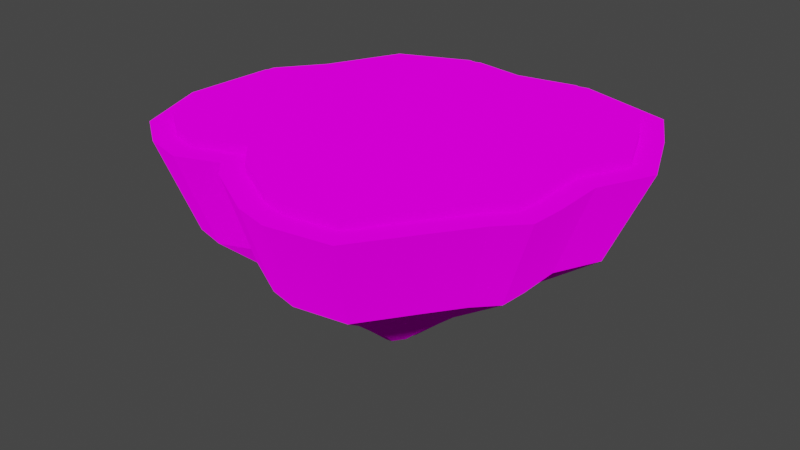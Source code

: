 # Source: FloatingRock1.blend  (saved by Blender 2.91.10; exported with 4.5.12 LTS)
import bpy
from mathutils import Matrix  # noqa: F401  (used for matrix-valued properties, if any)

bpy.ops.wm.read_factory_settings(use_empty=True)
scene = bpy.context.scene
scene.name = 'Scene'

# ---- collections
col_collection = bpy.data.collections.new('Collection'); scene.collection.children.link(col_collection)

# ---- images (referenced by path relative to the original .blend; pixels are not part of the script)
import os
ASSET_DIR = os.environ.get("B2B_ASSET_DIR", "")  # directory of the original .blend (textures are referenced by path, not embedded)
HERE = os.path.dirname(os.path.abspath(__file__))  # packed textures are extracted next to this script under _unpacked/

def load_image(name, relpath, width, height, colorspace="sRGB"):
    """Load a texture the original file referenced (path relative to the .blend, or extracted next to this script)."""
    p = next((c for c in (os.path.join(HERE, relpath), os.path.join(ASSET_DIR, relpath)) if relpath and os.path.exists(c)), "")
    if p:
        img = bpy.data.images.load(p, check_existing=True)
        img.name = name
    else:  # same state as the original file: an image datablock whose file is absent (Cycles renders it pink)
        img = bpy.data.images.new(name, width, height)
        img.source = "FILE"
        img.filepath = "//" + (relpath or name)
    img.colorspace_settings.name = colorspace
    return img
img_ground_texture_3_png = load_image('Ground_Texture_3.png', 'Ground_Texture_3.png', 1024, 1024, 'sRGB')
img_grass_texture_png = load_image('Grass_Texture.png', 'Grass_Texture.png', 1024, 1024, 'sRGB')

# ---- materials (node trees are filled in below, after node groups)
mat_rock_texture = bpy.data.materials.new('Rock Texture')
mat_rock_texture.use_transparent_shadow = False
mat_rock_texture.roughness = 1.0
mat_grass_texture = bpy.data.materials.new('Grass Texture')
mat_grass_texture.use_transparent_shadow = False

# ---- material node trees
mat_rock_texture.use_nodes = True; mat_rock_texture.node_tree.nodes.clear()
_N = mat_rock_texture.node_tree.nodes; _L = mat_rock_texture.node_tree.links
n0 = _N.new('ShaderNodeOutputMaterial'); n0.name = 'Material Output'; n0.location = (300, 300)
n1 = _N.new('ShaderNodeBsdfDiffuse'); n1.name = 'Diffuse BSDF'; n1.location = (10, 300)
n1.inputs[1].default_value = 1.0
n2 = _N.new('ShaderNodeTexImage'); n2.name = 'Image Texture'; n2.location = (-280, 280)
n2.image = img_ground_texture_3_png
_L.new(n1.outputs[0], n0.inputs[0])
_L.new(n2.outputs[0], n1.inputs[0])
n0.is_active_output = True
mat_grass_texture.use_nodes = True; mat_grass_texture.node_tree.nodes.clear()
_N = mat_grass_texture.node_tree.nodes; _L = mat_grass_texture.node_tree.links
n0 = _N.new('ShaderNodeOutputMaterial'); n0.name = 'Material Output'; n0.location = (300, 300)
n1 = _N.new('ShaderNodeBsdfDiffuse'); n1.name = 'Diffuse BSDF'; n1.location = (10, 300)
n1.inputs[1].default_value = 1.0
n2 = _N.new('ShaderNodeTexImage'); n2.name = 'Image Texture'; n2.location = (-280, 280)
n2.image = img_grass_texture_png
_L.new(n1.outputs[0], n0.inputs[0])
_L.new(n2.outputs[0], n1.inputs[0])
n0.is_active_output = True

# ---- world
world_world = bpy.data.worlds.new('World'); scene.world = world_world
world_world.use_nodes = True; world_world.node_tree.nodes.clear()
_N = world_world.node_tree.nodes; _L = world_world.node_tree.links
n0 = _N.new('ShaderNodeOutputWorld'); n0.name = 'World Output'; n0.location = (300, 300)
n1 = _N.new('ShaderNodeBackground'); n1.name = 'Background'; n1.location = (10, 300)
n1.inputs[0].default_value = (0.05088, 0.05088, 0.05088, 1.0)
_L.new(n1.outputs[0], n0.inputs[0])
n0.is_active_output = True
world_world.color = (0.05088, 0.05088, 0.05088)
world_world.use_sun_shadow = False
world_world.sun_shadow_jitter_overblur = 0.0

# ---- meshes
me_plane_002 = bpy.data.meshes.new('Plane.002')
me_plane_002.from_pydata([(38.95, 11.11, -6.268), (39.9, 11.11, -5.583), (39.06, 13.71, -4.91), (37.91, 13.71, -5.735), (46.21, 11.11, -4.542), (47.2, 11.11, -5.948), (47.85, 13.71, -5.35), (46.66, 13.71, -3.658), (41.09, 9.758, -7.366), (41.64, 9.758, -6.97), (46.28, 13.71, -4.256), (47.32, 13.71, -5.727), (47.32, 13.98, -5.727), (46.28, 13.98, -4.256), (47.85, 11.11, -13.81), (45.45, 11.11, -14.49), (45.74, 13.71, -15.64), (48.63, 13.71, -14.82), (38.26, 11.11, -8.128), (37.08, 13.71, -7.976), (44.66, 11.11, -4.289), (44.79, 13.71, -3.353), (48.5, 11.11, -12.62), (49.41, 13.71, -13.39), (38.42, 11.11, -10.41), (37.27, 13.71, -10.73), (43.79, 11.11, -4.503), (43.74, 13.71, -3.61), (49.19, 11.11, -10.99), (50.25, 13.71, -11.42), (39.33, 11.11, -11.57), (38.36, 13.71, -12.12), (42.33, 11.11, -5.307), (41.99, 13.71, -4.578), (48.56, 11.11, -9.654), (49.48, 13.71, -9.814), (40.26, 11.11, -13.47), (39.49, 13.71, -14.41), (41.94, 11.11, -5.728), (41.51, 13.71, -5.085), (48.56, 11.11, -8.4), (49.49, 13.71, -8.303), (42.29, 11.11, -14.36), (41.94, 13.71, -15.48), (40.88, 11.11, -5.327), (40.24, 13.71, -4.602), (48.5, 11.11, -7.559), (49.42, 13.71, -7.29), (43.74, 11.11, -14.15), (43.69, 13.71, -15.23), (47.92, 11.11, -6.944), (48.71, 13.71, -6.55), (46.24, 9.758, -11.73), (46.61, 9.758, -11.04), (45.24, 8.57, -9.884), (45.06, 8.57, -10.2), (45.29, 9.758, -6.368), (45.86, 9.758, -7.181), (44.85, 9.758, -12.12), (40.69, 9.758, -8.442), (44.39, 9.758, -6.222), (40.79, 9.758, -9.764), (43.89, 9.758, -6.346), (47.02, 9.758, -10.1), (41.31, 9.758, -10.43), (43.05, 9.758, -6.81), (46.65, 9.758, -9.324), (41.85, 9.758, -11.53), (42.82, 9.758, -7.054), (46.65, 9.758, -8.599), (43.03, 9.758, -12.05), (42.21, 9.758, -6.822), (46.62, 9.758, -8.112), (43.87, 9.758, -11.93), (46.28, 9.758, -7.757), (42.92, 8.57, -7.984), (42.66, 8.57, -8.169), (43.49, 7.895, -8.596), (43.59, 7.895, -8.524), (42.52, 8.57, -9.288), (42.47, 8.57, -8.671), (43.97, 8.57, -7.692), (44.2, 8.57, -7.635), (45.42, 8.57, -9.443), (42.76, 8.57, -9.601), (43.57, 8.57, -7.909), (45.25, 8.57, -9.083), (43.01, 8.57, -10.11), (43.47, 8.57, -8.023), (45.25, 8.57, -8.744), (43.56, 8.57, -10.35), (43.18, 8.57, -7.915), (45.24, 8.57, -8.517), (43.95, 8.57, -10.3), (45.08, 8.57, -8.351), (44.89, 8.57, -8.082), (44.41, 8.57, -10.39), (44.62, 8.57, -7.703), (43.42, 7.895, -8.793), (43.44, 7.895, -9.035), (43.53, 7.895, -9.157), (43.63, 7.895, -9.358), (43.85, 7.895, -9.453), (44.0, 7.895, -9.431), (44.18, 7.895, -9.467), (44.43, 7.895, -9.394), (44.5, 7.895, -9.268), (44.58, 7.895, -9.096), (44.51, 7.895, -8.955), (44.51, 7.895, -8.822), (44.5, 7.895, -8.733), (44.44, 7.895, -8.668), (44.37, 7.895, -8.563), (44.26, 7.895, -8.414), (44.1, 7.895, -8.387), (44.01, 7.895, -8.41), (43.85, 7.895, -8.495), (43.81, 7.895, -8.539), (43.7, 7.895, -8.497), (44.82, 13.71, -4.016), (43.98, 13.71, -4.221), (42.39, 13.71, -5.098), (41.69, 13.71, -5.849), (48.21, 13.71, -6.967), (40.2, 13.71, -5.284), (39.34, 13.71, -5.509), (38.45, 13.71, -6.149), (37.73, 13.71, -8.07), (37.91, 13.71, -10.48), (38.92, 13.71, -11.77), (39.97, 13.71, -13.91), (42.03, 13.71, -14.81), (43.7, 13.71, -14.57), (45.72, 13.71, -14.97), (48.19, 13.71, -14.27), (48.82, 13.71, -13.1), (49.53, 13.71, -11.43), (48.83, 13.71, -9.96), (48.84, 13.71, -8.325), (48.78, 13.71, -7.569), (37.73, 13.98, -8.07), (38.45, 13.98, -6.149), (39.34, 13.98, -5.509), (40.2, 13.98, -5.284), (41.69, 13.98, -5.849), (42.39, 13.98, -5.098), (43.98, 13.98, -4.221), (44.82, 13.98, -4.016), (48.21, 13.98, -6.967), (48.78, 13.98, -7.569), (48.84, 13.98, -8.325), (48.83, 13.98, -9.96), (49.53, 13.98, -11.43), (48.82, 13.98, -13.1), (48.19, 13.98, -14.27), (45.72, 13.98, -14.97), (43.7, 13.98, -14.57), (42.03, 13.98, -14.81), (39.97, 13.98, -13.91), (38.92, 13.98, -11.77), (37.91, 13.98, -10.48)], [], [(0, 1, 2, 3), (4, 5, 6, 7), (1, 0, 8, 9), (10, 11, 12, 13), (14, 15, 16, 17), (18, 0, 3, 19), (20, 4, 7, 21), (22, 14, 17, 23), (24, 18, 19, 25), (26, 20, 21, 27), (28, 22, 23, 29), (30, 24, 25, 31), (32, 26, 27, 33), (34, 28, 29, 35), (36, 30, 31, 37), (38, 32, 33, 39), (40, 34, 35, 41), (42, 36, 37, 43), (44, 38, 39, 45), (46, 40, 41, 47), (48, 42, 43, 49), (1, 44, 45, 2), (50, 46, 47, 51), (5, 50, 51, 6), (15, 48, 49, 16), (52, 53, 54, 55), (5, 4, 56, 57), (15, 14, 52, 58), (0, 18, 59, 8), (4, 20, 60, 56), (14, 22, 53, 52), (18, 24, 61, 59), (20, 26, 62, 60), (22, 28, 63, 53), (24, 30, 64, 61), (26, 32, 65, 62), (28, 34, 66, 63), (30, 36, 67, 64), (32, 38, 68, 65), (34, 40, 69, 66), (36, 42, 70, 67), (38, 44, 71, 68), (40, 46, 72, 69), (42, 48, 73, 70), (44, 1, 9, 71), (46, 50, 74, 72), (50, 5, 57, 74), (48, 15, 58, 73), (75, 76, 77, 78), (59, 61, 79, 80), (60, 62, 81, 82), (53, 63, 83, 54), (61, 64, 84, 79), (62, 65, 85, 81), (63, 66, 86, 83), (64, 67, 87, 84), (65, 68, 88, 85), (66, 69, 89, 86), (67, 70, 90, 87), (68, 71, 91, 88), (69, 72, 92, 89), (70, 73, 93, 90), (71, 9, 75, 91), (72, 74, 94, 92), (74, 57, 95, 94), (73, 58, 96, 93), (9, 8, 76, 75), (57, 56, 97, 95), (58, 52, 55, 96), (8, 59, 80, 76), (56, 60, 82, 97), (98, 99, 100, 101, 102, 103, 104, 105, 106, 107, 108, 109, 110, 111, 112, 113, 114, 115, 116, 117, 118, 78, 77), (95, 97, 113, 112), (96, 55, 105, 104), (76, 80, 98, 77), (97, 82, 114, 113), (55, 54, 106, 105), (80, 79, 99, 98), (82, 81, 115, 114), (54, 83, 107, 106), (79, 84, 100, 99), (81, 85, 116, 115), (83, 86, 108, 107), (84, 87, 101, 100), (85, 88, 117, 116), (86, 89, 109, 108), (87, 90, 102, 101), (88, 91, 118, 117), (89, 92, 110, 109), (90, 93, 103, 102), (91, 75, 78, 118), (92, 94, 111, 110), (94, 95, 112, 111), (93, 96, 104, 103), (119, 120, 27, 21), (121, 122, 39, 33), (120, 121, 33, 27), (10, 119, 21, 7), (11, 10, 7, 6), (123, 11, 6, 51), (122, 124, 45, 39), (124, 125, 2, 45), (125, 126, 3, 2), (126, 127, 19, 3), (127, 128, 25, 19), (128, 129, 31, 25), (129, 130, 37, 31), (130, 131, 43, 37), (131, 132, 49, 43), (132, 133, 16, 49), (133, 134, 17, 16), (134, 135, 23, 17), (135, 136, 29, 23), (136, 137, 35, 29), (137, 138, 41, 35), (138, 139, 47, 41), (139, 123, 51, 47), (140, 141, 142, 143, 144, 145, 146, 147, 13, 12, 148, 149, 150, 151, 152, 153, 154, 155, 156, 157, 158, 159, 160), (137, 136, 152, 151), (130, 129, 159, 158), (11, 123, 148, 12), (138, 137, 151, 150), (131, 130, 158, 157), (124, 122, 144, 143), (139, 138, 150, 149), (132, 131, 157, 156), (125, 124, 143, 142), (123, 139, 149, 148), (120, 119, 147, 146), (133, 132, 156, 155), (126, 125, 142, 141), (122, 121, 145, 144), (134, 133, 155, 154), (127, 126, 141, 140), (121, 120, 146, 145), (135, 134, 154, 153), (128, 127, 140, 160), (119, 10, 13, 147), (136, 135, 153, 152), (129, 128, 160, 159)])
me_plane_002.polygons.foreach_set('use_smooth', [True] * 140)
me_plane_002.polygons.foreach_set('material_index', [0, 0, 0, 1, 0, 0, 0, 0, 0, 0, 0, 0, 0, 0, 0, 0, 0, 0, 0, 0, 0, 0, 0, 0, 0, 0, 0, 0, 0, 0, 0, 0, 0, 0, 0, 0, 0, 0, 0, 0, 0, 0, 0, 0, 0, 0, 0, 0, 0, 0, 0, 0, 0, 0, 0, 0, 0, 0, 0, 0, 0, 0, 0, 0, 0, 0, 0, 0, 0, 0, 0, 0, 0, 0, 0, 0, 0, 0, 0, 0, 0, 0, 0, 0, 0, 0, 0, 0, 0, 0, 0, 0, 0, 0, 0, 0, 0, 0, 0, 0, 0, 0, 0, 0, 0, 0, 0, 0, 0, 0, 0, 0, 0, 0, 0, 0, 0, 1, 1, 1, 1, 1, 1, 1, 1, 1, 1, 1, 1, 1, 1, 1, 1, 1, 1, 1, 1, 1, 1, 1])
_k = set([(0, 1), (0, 3), (0, 8), (0, 18), (1, 2), (1, 9), (1, 44), (2, 3), (2, 45), (3, 19), (4, 5), (4, 7), (4, 20), (4, 56), (5, 50), (6, 7), (6, 51), (7, 21), (8, 9), (8, 59), (8, 76), (9, 71), (9, 75), (10, 11), (10, 13), (10, 119), (11, 123), (12, 13), (12, 148), (13, 147), (14, 15), (14, 17), (14, 22), (14, 52), (15, 16), (15, 48), (15, 58), (16, 17), (16, 49), (17, 23), (18, 19), (18, 24), (18, 59), (19, 25), (20, 21), (20, 26), (20, 60), (21, 27), (22, 23), (22, 28), (22, 53), (23, 29), (24, 25), (24, 30), (24, 61), (25, 31), (26, 27), (26, 32), (26, 62), (27, 33), (28, 29), (28, 34), (28, 63), (29, 35), (30, 31), (30, 36), (30, 64), (31, 37), (32, 33), (32, 38), (32, 65), (33, 39), (34, 35), (34, 40), (34, 66), (35, 41), (36, 37), (36, 42), (36, 67), (37, 43), (38, 39), (38, 44), (38, 68), (39, 45), (40, 41), (40, 46), (40, 69), (41, 47), (42, 43), (42, 48), (42, 70), (43, 49), (44, 45), (44, 71), (46, 47), (46, 50), (46, 72), (47, 51), (48, 49), (48, 73), (50, 51), (50, 74), (52, 53), (52, 55), (52, 58), (53, 54), (53, 63), (54, 55), (54, 83), (54, 106), (55, 96), (55, 105), (56, 57), (56, 60), (56, 97), (57, 74), (58, 73), (58, 96), (59, 61), (59, 80), (60, 62), (60, 82), (61, 64), (61, 79), (62, 65), (62, 81), (63, 66), (63, 83), (64, 67), (64, 84), (65, 68), (65, 85), (66, 69), (66, 86), (67, 70), (67, 87), (68, 71), (68, 88), (69, 72), (69, 89), (70, 73), (70, 90), (71, 91), (72, 74), (72, 92), (73, 93), (74, 94), (75, 76), (75, 78), (75, 91), (76, 77), (76, 80), (77, 78), (77, 98), (78, 118), (79, 80), (79, 84), (79, 99), (80, 98), (81, 82), (81, 85), (81, 115), (82, 97), (82, 114), (83, 86), (83, 107), (84, 87), (84, 100), (85, 88), (85, 116), (86, 89), (86, 108), (87, 90), (87, 101), (88, 91), (88, 117), (89, 92), (89, 109), (90, 93), (90, 102), (91, 118), (92, 94), (92, 110), (93, 96), (93, 103), (94, 95), (94, 111), (95, 97), (96, 104), (97, 113), (98, 99), (99, 100), (100, 101), (101, 102), (102, 103), (103, 104), (104, 105), (105, 106), (106, 107), (107, 108), (108, 109), (109, 110), (110, 111), (111, 112), (112, 113), (113, 114), (114, 115), (115, 116), (116, 117), (117, 118), (119, 120), (119, 147), (120, 121), (120, 146), (121, 122), (121, 145), (122, 124), (122, 144), (123, 139), (123, 148), (124, 125), (124, 143), (125, 126), (125, 142), (126, 127), (126, 141), (127, 128), (127, 140), (128, 129), (128, 160), (129, 130), (129, 159), (130, 131), (130, 158), (131, 132), (131, 157), (132, 133), (132, 156), (133, 134), (133, 155), (134, 135), (134, 154), (135, 136), (135, 153), (136, 137), (136, 152), (137, 138), (137, 151), (138, 139), (138, 150), (139, 149), (140, 141), (140, 160), (141, 142), (142, 143), (143, 144), (144, 145), (145, 146), (146, 147), (148, 149), (149, 150), (150, 151), (151, 152), (152, 153), (153, 154), (154, 155), (155, 156), (156, 157), (157, 158), (158, 159), (159, 160)])
me_plane_002.attributes.new('sharp_edge', 'BOOLEAN', 'EDGE').data.foreach_set('value', [ (min(e.vertices), max(e.vertices)) in _k for e in me_plane_002.edges])
_uv = me_plane_002.uv_layers.new(name='UVMap')
_uv.uv.foreach_set('vector', [0.5525, 0.5966, 0.5447, 0.6022, 0.5447, 0.6022, 0.5525, 0.5966, 0.4934, 0.6107, 0.4854, 0.5992, 0.4854, 0.5992, 0.4934, 0.6107, 0.5447, 0.6022, 0.5525, 0.5966, 0.5525, 0.5966, 0.5447, 0.6022, 0.6162, 0.6934, 0.6145, 0.6909, 0.6145, 0.6909, 0.6162, 0.6934, 0.4801, 0.5353, 0.4996, 0.5297, 0.4996, 0.5297, 0.4801, 0.5353, 0.5581, 0.5815, 0.5525, 0.5966, 0.5525, 0.5966, 0.5581, 0.5815, 0.506, 0.6127, 0.4934, 0.6107, 0.4934, 0.6107, 0.506, 0.6127, 0.4748, 0.545, 0.4801, 0.5353, 0.4801, 0.5353, 0.4748, 0.545, 0.5568, 0.5629, 0.5581, 0.5815, 0.5581, 0.5815, 0.5568, 0.5629, 0.5131, 0.611, 0.506, 0.6127, 0.506, 0.6127, 0.5131, 0.611, 0.4692, 0.5582, 0.4748, 0.545, 0.4748, 0.545, 0.4692, 0.5582, 0.5494, 0.5535, 0.5568, 0.5629, 0.5568, 0.5629, 0.5494, 0.5535, 0.525, 0.6044, 0.5131, 0.611, 0.5131, 0.611, 0.525, 0.6044, 0.4743, 0.5691, 0.4692, 0.5582, 0.4692, 0.5582, 0.4743, 0.5691, 0.5418, 0.538, 0.5494, 0.5535, 0.5494, 0.5535, 0.5418, 0.538, 0.5282, 0.601, 0.525, 0.6044, 0.525, 0.6044, 0.5282, 0.601, 0.4743, 0.5793, 0.4743, 0.5691, 0.4743, 0.5691, 0.4743, 0.5793, 0.5253, 0.5308, 0.5418, 0.538, 0.5418, 0.538, 0.5253, 0.5308, 0.5368, 0.6043, 0.5282, 0.601, 0.5282, 0.601, 0.5368, 0.6043, 0.4748, 0.5861, 0.4743, 0.5793, 0.4743, 0.5793, 0.4748, 0.5861, 0.5135, 0.5325, 0.5253, 0.5308, 0.5253, 0.5308, 0.5135, 0.5325, 0.5447, 0.6022, 0.5368, 0.6043, 0.5368, 0.6043, 0.5447, 0.6022, 0.4796, 0.5911, 0.4748, 0.5861, 0.4748, 0.5861, 0.4796, 0.5911, 0.4854, 0.5992, 0.4796, 0.5911, 0.4796, 0.5911, 0.4854, 0.5992, 0.4996, 0.5297, 0.5135, 0.5325, 0.5135, 0.5325, 0.4996, 0.5297, 0.4801, 0.5353, 0.4748, 0.545, 0.4748, 0.545, 0.4801, 0.5353, 0.4854, 0.5992, 0.4934, 0.6107, 0.4934, 0.6107, 0.4854, 0.5992, 0.4996, 0.5297, 0.4801, 0.5353, 0.4801, 0.5353, 0.4996, 0.5297, 0.5525, 0.5966, 0.5581, 0.5815, 0.5581, 0.5815, 0.5525, 0.5966, 0.4934, 0.6107, 0.506, 0.6127, 0.506, 0.6127, 0.4934, 0.6107, 0.4801, 0.5353, 0.4748, 0.545, 0.4748, 0.545, 0.4801, 0.5353, 0.5581, 0.5815, 0.5568, 0.5629, 0.5568, 0.5629, 0.5581, 0.5815, 0.506, 0.6127, 0.5131, 0.611, 0.5131, 0.611, 0.506, 0.6127, 0.4748, 0.545, 0.4692, 0.5582, 0.4692, 0.5582, 0.4748, 0.545, 0.5568, 0.5629, 0.5494, 0.5535, 0.5494, 0.5535, 0.5568, 0.5629, 0.5131, 0.611, 0.525, 0.6044, 0.525, 0.6044, 0.5131, 0.611, 0.4692, 0.5582, 0.4743, 0.5691, 0.4743, 0.5691, 0.4692, 0.5582, 0.5494, 0.5535, 0.5418, 0.538, 0.5418, 0.538, 0.5494, 0.5535, 0.525, 0.6044, 0.5282, 0.601, 0.5282, 0.601, 0.525, 0.6044, 0.4743, 0.5691, 0.4743, 0.5793, 0.4743, 0.5793, 0.4743, 0.5691, 0.5418, 0.538, 0.5253, 0.5308, 0.5253, 0.5308, 0.5418, 0.538, 0.5282, 0.601, 0.5368, 0.6043, 0.5368, 0.6043, 0.5282, 0.601, 0.4743, 0.5793, 0.4748, 0.5861, 0.4748, 0.5861, 0.4743, 0.5793, 0.5253, 0.5308, 0.5135, 0.5325, 0.5135, 0.5325, 0.5253, 0.5308, 0.5368, 0.6043, 0.5447, 0.6022, 0.5447, 0.6022, 0.5368, 0.6043, 0.5045, 0.5817, 0.5169, 0.5947, 0.5169, 0.5947, 0.5045, 0.5817, 0.4796, 0.5911, 0.4854, 0.5992, 0.4854, 0.5992, 0.4796, 0.5911, 0.5135, 0.5325, 0.4996, 0.5297, 0.4996, 0.5297, 0.5135, 0.5325, 0.5447, 0.6022, 0.5525, 0.5966, 0.5525, 0.5966, 0.5447, 0.6022, 0.5581, 0.5815, 0.5568, 0.5629, 0.5568, 0.5629, 0.5581, 0.5815, 0.506, 0.6127, 0.5131, 0.611, 0.5131, 0.611, 0.506, 0.6127, 0.4748, 0.545, 0.4692, 0.5582, 0.4692, 0.5582, 0.4748, 0.545, 0.5568, 0.5629, 0.5494, 0.5535, 0.5494, 0.5535, 0.5568, 0.5629, 0.5131, 0.611, 0.525, 0.6044, 0.525, 0.6044, 0.5131, 0.611, 0.4692, 0.5582, 0.4743, 0.5691, 0.4743, 0.5691, 0.4692, 0.5582, 0.5494, 0.5535, 0.5418, 0.538, 0.5418, 0.538, 0.5494, 0.5535, 0.525, 0.6044, 0.5282, 0.601, 0.5282, 0.601, 0.525, 0.6044, 0.4743, 0.5691, 0.4743, 0.5793, 0.4743, 0.5793, 0.4743, 0.5691, 0.5418, 0.538, 0.5253, 0.5308, 0.5253, 0.5308, 0.5418, 0.538, 0.5282, 0.601, 0.5368, 0.6043, 0.5368, 0.6043, 0.5282, 0.601, 0.4743, 0.5793, 0.4748, 0.5861, 0.4748, 0.5861, 0.4743, 0.5793, 0.5253, 0.5308, 0.5135, 0.5325, 0.5135, 0.5325, 0.5253, 0.5308, 0.5368, 0.6043, 0.5447, 0.6022, 0.5447, 0.6022, 0.5368, 0.6043, 0.5045, 0.5817, 0.5169, 0.5947, 0.5169, 0.5947, 0.5045, 0.5817, 0.4796, 0.5911, 0.4854, 0.5992, 0.4854, 0.5992, 0.4796, 0.5911, 0.5135, 0.5325, 0.4996, 0.5297, 0.4996, 0.5297, 0.5135, 0.5325, 0.5447, 0.6022, 0.5525, 0.5966, 0.5525, 0.5966, 0.5447, 0.6022, 0.4854, 0.5992, 0.4934, 0.6107, 0.4934, 0.6107, 0.4854, 0.5992, 0.4996, 0.5297, 0.4801, 0.5353, 0.4801, 0.5353, 0.4996, 0.5297, 0.5525, 0.5966, 0.5581, 0.5815, 0.5581, 0.5815, 0.5525, 0.5966, 0.4934, 0.6107, 0.506, 0.6127, 0.506, 0.6127, 0.4934, 0.6107, -0.9139, 0.1824, -0.8653, 0.8543, -0.5994, 1.194, -0.3249, 1.752, 0.2723, 2.014, 0.6989, 1.953, 1.201, 2.053, 1.906, 1.852, 2.096, 1.502, 2.3, 1.023, 2.114, 0.6308, 2.114, 0.2624, 2.097, 0.01519, 1.924, -0.1654, 1.714, -0.4581, 1.424, -0.871, 0.968, -0.9454, 0.7121, -0.8827, 0.2847, -0.6464, 0.1691, -0.5226, -0.1416, -0.6406, -0.4293, -0.5654, -0.7106, -0.3641, 0.4854, 0.5992, 0.4934, 0.6107, 0.4934, 0.6107, 0.4854, 0.5992, 0.4996, 0.5297, 0.4801, 0.5353, 0.4801, 0.5353, 0.4996, 0.5297, 0.5525, 0.5966, 0.5581, 0.5815, 0.5581, 0.5815, 0.5525, 0.5966, 0.4934, 0.6107, 0.506, 0.6127, 0.506, 0.6127, 0.4934, 0.6107, 0.4801, 0.5353, 0.4748, 0.545, 0.4748, 0.545, 0.4801, 0.5353, 0.5581, 0.5815, 0.5568, 0.5629, 0.5568, 0.5629, 0.5581, 0.5815, 0.506, 0.6127, 0.5131, 0.611, 0.5131, 0.611, 0.506, 0.6127, 0.4748, 0.545, 0.4692, 0.5582, 0.4692, 0.5582, 0.4748, 0.545, 0.5568, 0.5629, 0.5494, 0.5535, 0.5494, 0.5535, 0.5568, 0.5629, 0.5131, 0.611, 0.525, 0.6044, 0.525, 0.6044, 0.5131, 0.611, 0.4692, 0.5582, 0.4743, 0.5691, 0.4743, 0.5691, 0.4692, 0.5582, 0.5494, 0.5535, 0.5418, 0.538, 0.5418, 0.538, 0.5494, 0.5535, 0.525, 0.6044, 0.5282, 0.601, 0.5282, 0.601, 0.525, 0.6044, 0.4743, 0.5691, 0.4743, 0.5793, 0.4743, 0.5793, 0.4743, 0.5691, 0.5418, 0.538, 0.5253, 0.5308, 0.5253, 0.5308, 0.5418, 0.538, 0.5282, 0.601, 0.5368, 0.6043, 0.5368, 0.6043, 0.5282, 0.601, 0.4743, 0.5793, 0.4748, 0.5861, 0.4748, 0.5861, 0.4743, 0.5793, 0.5253, 0.5308, 0.5135, 0.5325, 0.5135, 0.5325, 0.5253, 0.5308, 0.5368, 0.6043, 0.5447, 0.6022, 0.5447, 0.6022, 0.5368, 0.6043, 0.5045, 0.5817, 0.5169, 0.5947, 0.5169, 0.5947, 0.5045, 0.5817, 0.4796, 0.5911, 0.4854, 0.5992, 0.4854, 0.5992, 0.4796, 0.5911, 0.5135, 0.5325, 0.4996, 0.5297, 0.4996, 0.5297, 0.5135, 0.5325, 0.7545, -0.06156, 0.6059, -0.02515, 0.5634, -0.1338, 0.7498, -0.1795, 0.3241, 0.1307, 0.1994, 0.2641, 0.1679, 0.1284, 0.2521, 0.03829, 0.6059, -0.02515, 0.3241, 0.1307, 0.2521, 0.03829, 0.5634, -0.1338, 1.015, -0.01902, 0.7545, -0.06156, 0.7498, -0.1795, 1.082, -0.1253, 1.199, 0.2424, 1.015, -0.01902, 1.082, -0.1253, 1.293, 0.1754, 1.357, 0.4628, 1.199, 0.2424, 1.293, 0.1754, 1.446, 0.3887, 0.1994, 0.2641, -0.06492, 0.1638, -0.05841, 0.04248, 0.1679, 0.1284, -0.06492, 0.1638, -0.2181, 0.2038, -0.268, 0.0973, -0.05841, 0.04248, -0.2181, 0.2038, -0.3769, 0.3174, -0.473, 0.2439, -0.268, 0.0973, -0.3769, 0.3174, -0.5039, 0.6587, -0.621, 0.642, -0.473, 0.2439, -0.5039, 0.6587, -0.4728, 1.088, -0.5856, 1.131, -0.621, 0.642, -0.4728, 1.088, -0.2935, 1.317, -0.392, 1.379, -0.5856, 1.131, -0.2935, 1.317, -0.1068, 1.697, -0.192, 1.786, -0.392, 1.379, -0.1068, 1.697, 0.2593, 1.857, 0.2431, 1.976, -0.192, 1.786, 0.2593, 1.857, 0.557, 1.814, 0.5538, 1.932, 0.2431, 1.976, 0.557, 1.814, 0.9144, 1.886, 0.9192, 2.005, 0.5538, 1.932, 0.9144, 1.886, 1.354, 1.76, 1.433, 1.858, 0.9192, 2.005, 1.354, 1.76, 1.467, 1.553, 1.571, 1.603, 1.433, 1.858, 1.467, 1.553, 1.593, 1.257, 1.72, 1.254, 1.571, 1.603, 1.593, 1.257, 1.469, 0.9947, 1.584, 0.9687, 1.72, 1.254, 1.469, 0.9947, 1.469, 0.7041, 1.584, 0.7003, 1.584, 0.9687, 1.469, 0.7041, 1.46, 0.5698, 1.572, 0.5202, 1.584, 0.7003, 1.46, 0.5698, 1.357, 0.4628, 1.446, 0.3887, 1.572, 0.5202, -0.2212, 0.587, -0.1107, 0.2899, 0.0275, 0.191, 0.1608, 0.1562, 0.3909, 0.2435, 0.4994, 0.1273, 0.7447, -0.008255, 0.874, -0.03995, 1.101, -0.002911, 1.261, 0.2247, 1.399, 0.4164, 1.488, 0.5097, 1.496, 0.6265, 1.496, 0.8795, 1.604, 1.108, 1.494, 1.365, 1.396, 1.546, 1.013, 1.655, 0.7021, 1.593, 0.443, 1.63, 0.1243, 1.49, -0.03812, 1.16, -0.1942, 0.9606, 0.6119, 0.6839, 0.6108, 0.6814, 0.6108, 0.6814, 0.6119, 0.6839, 0.6267, 0.6773, 0.6285, 0.6809, 0.6285, 0.6809, 0.6267, 0.6773, 0.6145, 0.6909, 0.613, 0.6889, 0.613, 0.6889, 0.6145, 0.6909, 0.6119, 0.6866, 0.6119, 0.6839, 0.6119, 0.6839, 0.6119, 0.6866, 0.6233, 0.6758, 0.6267, 0.6773, 0.6267, 0.6773, 0.6233, 0.6758, 0.6263, 0.6917, 0.6238, 0.6907, 0.6238, 0.6907, 0.6263, 0.6917, 0.612, 0.6879, 0.6119, 0.6866, 0.6119, 0.6866, 0.612, 0.6879, 0.6205, 0.6762, 0.6233, 0.6758, 0.6233, 0.6758, 0.6205, 0.6762, 0.6278, 0.6913, 0.6263, 0.6917, 0.6263, 0.6917, 0.6278, 0.6913, 0.613, 0.6889, 0.612, 0.6879, 0.612, 0.6879, 0.613, 0.6889, 0.62, 0.6934, 0.6186, 0.6938, 0.6186, 0.6938, 0.62, 0.6934, 0.6171, 0.6755, 0.6205, 0.6762, 0.6205, 0.6762, 0.6171, 0.6755, 0.6292, 0.6902, 0.6278, 0.6913, 0.6278, 0.6913, 0.6292, 0.6902, 0.6238, 0.6907, 0.6227, 0.692, 0.6227, 0.692, 0.6238, 0.6907, 0.613, 0.6767, 0.6171, 0.6755, 0.6171, 0.6755, 0.613, 0.6767, 0.6304, 0.687, 0.6292, 0.6902, 0.6292, 0.6902, 0.6304, 0.687, 0.6227, 0.692, 0.62, 0.6934, 0.62, 0.6934, 0.6227, 0.692, 0.612, 0.6787, 0.613, 0.6767, 0.613, 0.6767, 0.612, 0.6787, 0.6301, 0.683, 0.6304, 0.687, 0.6304, 0.687, 0.6301, 0.683, 0.6186, 0.6938, 0.6162, 0.6934, 0.6162, 0.6934, 0.6186, 0.6938, 0.6108, 0.6814, 0.612, 0.6787, 0.612, 0.6787, 0.6108, 0.6814, 0.6285, 0.6809, 0.6301, 0.683, 0.6301, 0.683, 0.6285, 0.6809])
me_plane_002.materials.append(mat_rock_texture)
me_plane_002.materials.append(mat_grass_texture)
me_plane_002.use_remesh_fix_poles = True
me_plane_002.use_remesh_preserve_attributes = False
me_plane_002.use_mirror_vertex_groups = False
me_plane_002.update()
me_plane_002.normals_split_custom_set([tuple(v) for v in zip(*[iter([-0.5405, -0.3706, 0.7553, -0.5405, -0.3706, 0.7553, -0.5405, -0.3706, 0.7553, -0.5405, -0.3706, 0.7553, 0.7754, -0.3185, 0.5453, 0.7753, -0.3184, 0.5454, 0.7727, -0.3187, 0.5489, 0.7754, -0.3185, 0.5453, -0.3115, -0.8447, 0.4353, -0.3115, -0.8447, 0.4353, -0.3115, -0.8447, 0.4353, -0.3115, -0.8447, 0.4353, 0.818, 0.0, 0.5753, 0.8152, 0.0, 0.5792, 0.8152, 0.0, 0.5792, 0.818, 0.0, 0.5753, 0.2499, -0.4146, -0.875, 0.2499, -0.4146, -0.875, 0.2499, -0.4146, -0.875, 0.2499, -0.4146, -0.875, -0.856, -0.4072, 0.3184, -0.856, -0.4072, 0.3184, -0.856, -0.4072, 0.3184, -0.856, -0.4072, 0.3184, 0.1514, -0.3416, 0.9276, 0.1514, -0.3416, 0.9276, 0.1514, -0.3416, 0.9276, 0.1514, -0.3416, 0.9276, 0.8013, -0.4098, -0.4359, 0.8013, -0.4098, -0.4359, 0.8013, -0.4098, -0.4359, 0.8013, -0.4098, -0.4359, -0.91, -0.4093, -0.06577, -0.91, -0.4093, -0.06577, -0.91, -0.4093, -0.06577, -0.91, -0.4093, -0.06577, -0.2256, -0.3203, 0.9201, -0.2256, -0.3203, 0.9201, -0.2256, -0.3203, 0.9201, -0.2256, -0.3203, 0.9201, 0.8425, -0.4016, -0.359, 0.8425, -0.4016, -0.359, 0.8425, -0.4016, -0.359, 0.8425, -0.4016, -0.359, -0.7254, -0.3888, -0.568, -0.7254, -0.3888, -0.568, -0.7254, -0.3888, -0.568, -0.7254, -0.3888, -0.568, -0.4621, -0.2959, 0.836, -0.4621, -0.2959, 0.836, -0.4621, -0.2959, 0.836, -0.4621, -0.2959, 0.836, 0.8662, -0.283, 0.4119, 0.8662, -0.283, 0.4119, 0.8662, -0.283, 0.4119, 0.8662, -0.283, 0.4119, -0.8258, -0.3915, -0.4059, -0.8258, -0.3915, -0.4059, -0.8258, -0.3915, -0.4059, -0.8258, -0.3915, -0.4059, -0.7022, -0.2774, 0.6558, -0.7022, -0.2774, 0.6558, -0.7022, -0.2774, 0.6558, -0.7022, -0.2774, 0.6558, 0.9421, -0.3354, -0.0006994, 0.9421, -0.3354, -0.0006994, 0.9421, -0.3354, -0.0006994, 0.9421, -0.3354, -0.0006994, -0.3657, -0.4104, -0.8354, -0.3657, -0.4104, -0.8354, -0.3657, -0.4104, -0.8354, -0.3657, -0.4104, -0.8354, 0.3498, -0.1702, 0.9212, 0.3498, -0.1702, 0.9212, 0.3498, -0.1702, 0.9212, 0.3498, -0.1702, 0.9212, 0.9394, -0.3368, 0.06338, 0.9394, -0.3368, 0.06338, 0.9394, -0.3368, 0.06338, 0.9394, -0.3368, 0.06338, 0.1314, -0.3775, -0.9166, 0.1314, -0.3775, -0.9166, 0.1314, -0.3775, -0.9166, 0.1314, -0.3775, -0.9166, -0.24, -0.3152, 0.9182, -0.24, -0.3152, 0.9182, -0.24, -0.3152, 0.9182, -0.24, -0.3152, 0.9182, 0.6871, -0.3094, 0.6574, 0.6871, -0.3094, 0.6574, 0.6871, -0.3094, 0.6574, 0.6871, -0.3094, 0.6574, 0.7753, -0.3184, 0.5454, 0.77, -0.3189, 0.5527, 0.77, -0.3189, 0.5527, 0.7727, -0.3187, 0.5489, -0.1812, -0.3805, -0.9069, -0.1812, -0.3805, -0.9069, -0.1812, -0.3805, -0.9069, -0.1812, -0.3805, -0.9069, 0.4912, -0.8291, -0.2672, 0.4912, -0.8291, -0.2672, 0.4912, -0.8291, -0.2672, 0.4912, -0.8291, -0.2672, 0.4884, -0.7992, 0.3503, 0.4919, -0.799, 0.3459, 0.4919, -0.799, 0.3459, 0.4919, -0.7989, 0.3461, 0.1333, -0.8743, -0.4667, 0.1333, -0.8743, -0.4667, 0.1333, -0.8743, -0.4667, 0.1333, -0.8743, -0.4667, -0.4624, -0.8698, 0.172, -0.4624, -0.8698, 0.172, -0.4624, -0.8698, 0.172, -0.4624, -0.8698, 0.172, 0.09197, -0.8209, 0.5636, 0.09197, -0.8209, 0.5636, 0.09197, -0.8209, 0.5636, 0.09197, -0.8209, 0.5636, 0.4309, -0.8714, -0.2344, 0.4309, -0.8714, -0.2344, 0.4309, -0.8714, -0.2344, 0.4309, -0.8714, -0.2344, -0.4898, -0.8711, -0.0354, -0.4898, -0.8711, -0.0354, -0.4898, -0.8711, -0.0354, -0.4898, -0.8711, -0.0354, -0.1427, -0.8008, 0.5817, -0.1427, -0.8008, 0.5817, -0.1427, -0.8008, 0.5817, -0.1427, -0.8008, 0.5817, 0.4596, -0.8663, -0.1958, 0.4596, -0.8663, -0.1958, 0.4596, -0.8663, -0.1958, 0.4596, -0.8663, -0.1958, -0.4048, -0.8578, -0.3169, -0.4048, -0.8578, -0.3169, -0.4048, -0.8578, -0.3169, -0.4048, -0.8578, -0.3169, -0.306, -0.7746, 0.5535, -0.306, -0.7746, 0.5535, -0.306, -0.7746, 0.5535, -0.306, -0.7746, 0.5535, 0.5877, -0.7593, 0.2795, 0.5877, -0.7593, 0.2795, 0.5877, -0.7593, 0.2795, 0.5877, -0.7593, 0.2795, -0.4585, -0.8596, -0.2254, -0.4585, -0.8596, -0.2254, -0.4585, -0.8596, -0.2254, -0.4585, -0.8596, -0.2254, -0.4815, -0.7522, 0.4497, -0.4815, -0.7522, 0.4497, -0.4815, -0.7522, 0.4497, -0.4815, -0.7522, 0.4497, 0.5791, -0.8153, -0.0004296, 0.5791, -0.8153, -0.0004296, 0.5791, -0.8153, -0.0004296, 0.5791, -0.8153, -0.0004296, -0.1965, -0.8718, -0.4488, -0.1965, -0.8718, -0.4488, -0.1965, -0.8718, -0.4488, -0.1965, -0.8718, -0.4488, 0.2931, -0.5641, 0.772, 0.2931, -0.5641, 0.772, 0.2931, -0.5641, 0.772, 0.2931, -0.5641, 0.772, 0.5759, -0.8166, 0.03886, 0.5759, -0.8166, 0.03886, 0.5759, -0.8166, 0.03886, 0.5759, -0.8166, 0.03886, 0.0748, -0.8498, -0.5218, 0.0748, -0.8498, -0.5218, 0.0748, -0.8498, -0.5218, 0.0748, -0.8498, -0.5218, -0.1532, -0.7957, 0.586, -0.1532, -0.7957, 0.586, -0.1532, -0.7957, 0.586, -0.1532, -0.7957, 0.586, 0.4434, -0.7896, 0.4242, 0.4434, -0.7896, 0.4242, 0.4434, -0.7896, 0.4242, 0.4434, -0.7896, 0.4242, 0.4881, -0.7994, 0.3504, 0.4884, -0.7992, 0.3503, 0.4919, -0.7989, 0.3461, 0.4881, -0.7994, 0.3504, -0.1026, -0.852, -0.5135, -0.1026, -0.852, -0.5135, -0.1026, -0.852, -0.5135, -0.1026, -0.852, -0.5135, -0.3662, -0.7772, 0.5117, -0.3662, -0.7772, 0.5117, -0.3662, -0.7772, 0.5117, -0.3662, -0.7772, 0.5117, -0.5582, -0.8287, -0.04034, -0.5582, -0.8287, -0.04034, -0.5582, -0.8287, -0.04034, -0.5582, -0.8287, -0.04034, -0.1589, -0.7447, 0.6482, -0.1589, -0.7447, 0.6482, -0.1589, -0.7447, 0.6482, -0.1589, -0.7447, 0.6482, 0.5229, -0.8228, -0.2228, 0.5229, -0.8228, -0.2228, 0.5229, -0.8228, -0.2228, 0.5229, -0.8228, -0.2228, -0.4592, -0.8123, -0.3596, -0.4592, -0.8123, -0.3596, -0.4592, -0.8123, -0.3596, -0.4592, -0.8123, -0.3596, -0.3383, -0.7149, 0.6119, -0.3383, -0.7149, 0.6119, -0.3383, -0.7149, 0.6119, -0.3383, -0.7149, 0.6119, 0.6469, -0.6977, 0.3077, 0.6469, -0.6977, 0.3077, 0.6469, -0.6977, 0.3077, 0.6469, -0.6977, 0.3077, -0.5205, -0.8146, -0.2559, -0.5205, -0.8146, -0.2559, -0.5205, -0.8146, -0.2559, -0.5205, -0.8146, -0.2559, -0.5291, -0.6899, 0.4941, -0.5291, -0.6899, 0.4941, -0.5291, -0.6899, 0.4941, -0.5291, -0.6899, 0.4941, 0.6481, -0.7616, -0.0004798, 0.6481, -0.7616, -0.0004798, 0.6481, -0.7616, -0.0004798, 0.6481, -0.7616, -0.0004798, -0.224, -0.8295, -0.5116, -0.224, -0.8295, -0.5116, -0.224, -0.8295, -0.5116, -0.224, -0.8295, -0.5116, 0.3084, -0.4953, 0.8121, 0.3084, -0.4953, 0.8121, 0.3084, -0.4953, 0.8121, 0.3084, -0.4953, 0.8121, 0.6448, -0.7631, 0.0435, 0.6448, -0.7631, 0.0435, 0.6448, -0.7631, 0.0435, 0.6448, -0.7631, 0.0435, 0.08464, -0.8027, -0.5904, 0.08464, -0.8027, -0.5904, 0.08464, -0.8027, -0.5904, 0.08464, -0.8027, -0.5904, -0.1704, -0.7389, 0.6519, -0.1704, -0.7389, 0.6519, -0.1704, -0.7389, 0.6519, -0.1704, -0.7389, 0.6519, 0.4924, -0.7319, 0.471, 0.4924, -0.7319, 0.471, 0.4924, -0.7319, 0.471, 0.4924, -0.7319, 0.471, 0.5436, -0.7431, 0.3902, 0.5437, -0.7431, 0.39, 0.5475, -0.7428, 0.3854, 0.5436, -0.7431, 0.3902, -0.1162, -0.8053, -0.5814, -0.1162, -0.8053, -0.5814, -0.1162, -0.8053, -0.5814, -0.1162, -0.8053, -0.5814, -0.3519, -0.7964, 0.4918, -0.3519, -0.7964, 0.4918, -0.3519, -0.7964, 0.4918, -0.3519, -0.7964, 0.4918, 0.5437, -0.7431, 0.39, 0.5477, -0.7427, 0.3852, 0.5477, -0.7427, 0.3852, 0.5475, -0.7428, 0.3854, 0.1521, -0.8327, -0.5324, 0.1521, -0.8327, -0.5324, 0.1521, -0.8327, -0.5324, 0.1521, -0.8327, -0.5324, -0.5267, -0.8271, 0.1959, -0.5267, -0.8271, 0.1959, -0.5267, -0.8271, 0.1959, -0.5267, -0.8271, 0.1959, 0.1031, -0.7682, 0.6319, 0.1031, -0.7682, 0.6319, 0.1031, -0.7682, 0.6319, 0.1031, -0.7682, 0.6319, 0.0, -1.0, 6.306e-08, 0.0, -1.0, 6.306e-08, 0.0, -1.0, 6.306e-08, 0.0, -1.0, 6.306e-08, 0.0, -1.0, 6.306e-08, 0.0, -1.0, 6.306e-08, 0.0, -1.0, 6.306e-08, 0.0, -1.0, 6.306e-08, 0.0, -1.0, 6.306e-08, 0.0, -1.0, 6.306e-08, 0.0, -1.0, 6.306e-08, 0.0, -1.0, 6.306e-08, 0.0, -1.0, 6.306e-08, 0.0, -1.0, 6.306e-08, 0.0, -1.0, 6.306e-08, 0.0, -1.0, 6.306e-08, 0.0, -1.0, 6.306e-08, 0.0, -1.0, 6.306e-08, 0.0, -1.0, 6.306e-08, 0.0, -1.0, 6.306e-08, 0.0, -1.0, 6.306e-08, 0.0, -1.0, 6.306e-08, 0.0, -1.0, 6.306e-08, 0.5628, -0.7212, 0.4038, 0.5669, -0.7208, 0.3987, 0.5669, -0.7208, 0.3987, 0.5668, -0.7208, 0.3989, 0.1589, -0.8157, -0.5562, 0.1589, -0.8157, -0.5562, 0.1589, -0.8157, -0.5562, 0.1589, -0.8157, -0.5562, -0.5499, -0.8098, 0.2045, -0.5499, -0.8098, 0.2045, -0.5499, -0.8098, 0.2045, -0.5499, -0.8098, 0.2045, 0.107, -0.7474, 0.6557, 0.107, -0.7474, 0.6557, 0.107, -0.7474, 0.6557, 0.107, -0.7474, 0.6557, 0.5129, -0.8119, -0.279, 0.5129, -0.8119, -0.279, 0.5129, -0.8119, -0.279, 0.5129, -0.8119, -0.279, -0.5829, -0.8114, -0.04212, -0.5829, -0.8114, -0.04212, -0.5829, -0.8114, -0.04212, -0.5829, -0.8114, -0.04212, -0.1645, -0.723, 0.671, -0.1645, -0.723, 0.671, -0.1645, -0.723, 0.671, -0.1645, -0.723, 0.671, 0.5457, -0.8051, -0.2325, 0.5457, -0.8051, -0.2325, 0.5457, -0.8051, -0.2325, 0.5457, -0.8051, -0.2325, -0.4787, -0.794, -0.3748, -0.4787, -0.794, -0.3748, -0.4787, -0.794, -0.3748, -0.4787, -0.794, -0.3748, -0.3492, -0.6921, 0.6317, -0.3492, -0.6921, 0.6317, -0.3492, -0.6921, 0.6317, -0.3492, -0.6921, 0.6317, 0.6668, -0.6744, 0.3171, 0.6668, -0.6744, 0.3171, 0.6668, -0.6744, 0.3171, 0.6668, -0.6744, 0.3171, -0.5427, -0.7964, -0.2668, -0.5427, -0.7964, -0.2668, -0.5427, -0.7964, -0.2668, -0.5427, -0.7964, -0.2668, -0.545, -0.6663, 0.5089, -0.545, -0.6663, 0.5089, -0.545, -0.6663, 0.5089, -0.545, -0.6663, 0.5089, 0.672, -0.7405, -0.0005013, 0.672, -0.7405, -0.0005013, 0.672, -0.7405, -0.0005013, 0.672, -0.7405, -0.0005013, -0.2339, -0.8123, -0.5342, -0.2339, -0.8123, -0.5342, -0.2339, -0.8123, -0.5342, -0.2339, -0.8123, -0.5342, 0.313, -0.4715, 0.8244, 0.313, -0.4715, 0.8244, 0.313, -0.4715, 0.8244, 0.313, -0.4715, 0.8244, 0.6687, -0.7421, 0.04511, 0.6687, -0.7421, 0.04511, 0.6687, -0.7421, 0.04511, 0.6687, -0.7421, 0.04511, 0.08813, -0.7837, -0.6148, 0.08813, -0.7837, -0.6148, 0.08813, -0.7837, -0.6148, 0.08813, -0.7837, -0.6148, -0.1763, -0.7169, 0.6745, -0.1763, -0.7169, 0.6745, -0.1763, -0.7169, 0.6745, -0.1763, -0.7169, 0.6745, 0.5091, -0.7096, 0.4871, 0.5091, -0.7096, 0.4871, 0.5091, -0.7096, 0.4871, 0.5091, -0.7096, 0.4871, 0.5627, -0.7213, 0.4039, 0.5628, -0.7212, 0.4038, 0.5668, -0.7208, 0.3989, 0.5627, -0.7213, 0.4039, -0.121, -0.7865, -0.6056, -0.121, -0.7865, -0.6056, -0.121, -0.7865, -0.6056, -0.121, -0.7865, -0.6056, 0.0, 1.0, 8.669e-07, 0.0, 1.0, 7.685e-07, 0.0, 1.0, 7.685e-07, 0.0, 1.0, 8.669e-07, 0.0, 1.0, 3.429e-07, 0.0, 1.0, -1.418e-06, 0.0, 1.0, -1.418e-06, 0.0, 1.0, 3.429e-07, 0.0, 1.0, 7.685e-07, 0.0, 1.0, 3.429e-07, 0.0, 1.0, 3.429e-07, 0.0, 1.0, 7.685e-07, 0.0, 1.0, 8.669e-07, 0.0, 1.0, 8.669e-07, 0.0, 1.0, 8.669e-07, 0.0, 1.0, 8.669e-07, 0.0, 1.0, 0.0, 0.0, 1.0, 8.669e-07, 0.0, 1.0, 8.669e-07, 0.0, 1.0, 0.0, 0.0, 1.0, 0.0, 0.0, 1.0, 0.0, 0.0, 1.0, 0.0, 0.0, 1.0, 0.0, 0.0, 1.0, -1.418e-06, 0.0, 1.0, -9.923e-07, 0.0, 1.0, -9.923e-07, 0.0, 1.0, -1.418e-06, 0.0, 1.0, -9.923e-07, 0.0, 1.0, 0.0, 0.0, 1.0, 0.0, 0.0, 1.0, -9.923e-07, 0.0, 1.0, 0.0, 0.0, 1.0, 3.301e-07, 0.0, 1.0, 3.301e-07, 0.0, 1.0, 0.0, 0.0, 1.0, 3.301e-07, 0.0, 1.0, 2.594e-07, 0.0, 1.0, 2.594e-07, 0.0, 1.0, 3.301e-07, 0.0, 1.0, 2.594e-07, 0.0, 1.0, -5.01e-07, 0.0, 1.0, -5.01e-07, 0.0, 1.0, 2.594e-07, 0.0, 1.0, -5.01e-07, 0.0, 1.0, -1.332e-07, 0.0, 1.0, -1.332e-07, 0.0, 1.0, -5.01e-07, 0.0, 1.0, -1.332e-07, 0.0, 1.0, 1.488e-06, 0.0, 1.0, 1.488e-06, 0.0, 1.0, -1.332e-07, 0.0, 1.0, 1.488e-06, 0.0, 1.0, 2.038e-06, 0.0, 1.0, 2.038e-06, 0.0, 1.0, 1.488e-06, 0.0, 1.0, 2.038e-06, 0.0, 1.0, 1.406e-07, 0.0, 1.0, 1.406e-07, 0.0, 1.0, 2.038e-06, 0.0, 1.0, 1.406e-07, 0.0, 1.0, -7.066e-07, 0.0, 1.0, -7.066e-07, 0.0, 1.0, 1.406e-07, 0.0, 1.0, -7.066e-07, 0.0, 1.0, 0.0, 0.0, 1.0, 0.0, 0.0, 1.0, -7.066e-07, 0.0, 1.0, 0.0, 0.0, 1.0, 0.0, 0.0, 1.0, 0.0, 0.0, 1.0, 0.0, 0.0, 1.0, 0.0, 0.0, 1.0, 0.0, 0.0, 1.0, 0.0, 0.0, 1.0, 0.0, 0.0, 1.0, 0.0, 0.0, 1.0, 3.348e-07, 0.0, 1.0, 3.348e-07, 0.0, 1.0, 0.0, 0.0, 1.0, 3.348e-07, 0.0, 1.0, 3.865e-07, 0.0, 1.0, 3.865e-07, 0.0, 1.0, 3.348e-07, 0.0, 1.0, 3.865e-07, 0.0, 1.0, 5.167e-08, 0.0, 1.0, 5.167e-08, 0.0, 1.0, 3.865e-07, 0.0, 1.0, 5.167e-08, 0.0, 1.0, 0.0, 0.0, 1.0, 0.0, 0.0, 1.0, 5.167e-08, 0.0, 1.0, -1.967e-08, 0.0, 1.0, -1.967e-08, 0.0, 1.0, -1.967e-08, 0.0, 1.0, -1.967e-08, 0.0, 1.0, -1.967e-08, 0.0, 1.0, -1.967e-08, 0.0, 1.0, -1.967e-08, 0.0, 1.0, -1.967e-08, 0.0, 1.0, -1.967e-08, 0.0, 1.0, -1.967e-08, 0.0, 1.0, -1.967e-08, 0.0, 1.0, -1.967e-08, 0.0, 1.0, -1.967e-08, 0.0, 1.0, -1.967e-08, 0.0, 1.0, -1.967e-08, 0.0, 1.0, -1.967e-08, 0.0, 1.0, -1.967e-08, 0.0, 1.0, -1.967e-08, 0.0, 1.0, -1.967e-08, 0.0, 1.0, -1.967e-08, 0.0, 1.0, -1.967e-08, 0.0, 1.0, -1.967e-08, 0.0, 1.0, -1.967e-08, 0.9031, 0.0, 0.4295, 0.9031, 0.0, 0.4295, 0.9031, 0.0, 0.4295, 0.9031, 0.0, 0.4295, -0.8974, 0.0, -0.4411, -0.8974, 0.0, -0.4411, -0.8974, 0.0, -0.4411, -0.8974, 0.0, -0.4411, 0.8152, 0.0, 0.5792, 0.8124, 0.0, 0.5831, 0.8124, 0.0, 0.5831, 0.8152, 0.0, 0.5792, 1.0, 0.0, -0.0007418, 1.0, 0.0, -0.0007418, 1.0, 0.0, -0.0007418, 1.0, 0.0, -0.0007418, -0.401, 0.0, -0.9161, -0.401, 0.0, -0.9161, -0.401, 0.0, -0.9161, -0.401, 0.0, -0.9161, 0.355, 0.0, 0.9349, 0.355, 0.0, 0.9349, 0.355, 0.0, 0.9349, 0.355, 0.0, 0.9349, 0.9977, 0.0, 0.06732, 0.9977, 0.0, 0.06732, 0.9977, 0.0, 0.06732, 0.9977, 0.0, 0.06732, 0.1419, 0.0, -0.9899, 0.1419, 0.0, -0.9899, 0.1419, 0.0, -0.9899, 0.1419, 0.0, -0.9899, -0.2529, 0.0, 0.9675, -0.2529, 0.0, 0.9675, -0.2529, 0.0, 0.9675, -0.2529, 0.0, 0.9675, 0.7226, 0.0, 0.6913, 0.7226, 0.0, 0.6913, 0.7226, 0.0, 0.6913, 0.7226, 0.0, 0.6913, -0.2382, 0.0, 0.9712, -0.2382, 0.0, 0.9712, -0.2382, 0.0, 0.9712, -0.2382, 0.0, 0.9712, -0.1959, 0.0, -0.9806, -0.1959, 0.0, -0.9806, -0.1959, 0.0, -0.9806, -0.1959, 0.0, -0.9806, -0.5819, 0.0, 0.8132, -0.5819, 0.0, 0.8132, -0.5819, 0.0, 0.8132, -0.5819, 0.0, 0.8132, -0.7308, 0.0, 0.6826, -0.7308, 0.0, 0.6826, -0.7308, 0.0, 0.6826, -0.7308, 0.0, 0.6826, 0.2746, 0.0, -0.9616, 0.2746, 0.0, -0.9616, 0.2746, 0.0, -0.9616, 0.2746, 0.0, -0.9616, -0.9373, 0.0, 0.3486, -0.9373, 0.0, 0.3486, -0.9373, 0.0, 0.3486, -0.9373, 0.0, 0.3486, -0.4838, 0.0, 0.8752, -0.4838, 0.0, 0.8752, -0.4838, 0.0, 0.8752, -0.4838, 0.0, 0.8752, 0.8784, 0.0, -0.4778, 0.8784, 0.0, -0.4778, 0.8784, 0.0, -0.4778, 0.8784, 0.0, -0.4778, -0.9974, 0.0, -0.07208, -0.9974, 0.0, -0.07208, -0.9974, 0.0, -0.07208, -0.9974, 0.0, -0.07208, 0.161, 0.0, 0.9869, 0.161, 0.0, 0.9869, 0.161, 0.0, 0.9869, 0.161, 0.0, 0.9869, 0.92, 0.0, -0.392, 0.92, 0.0, -0.392, 0.92, 0.0, -0.392, 0.92, 0.0, -0.392, -0.7874, 0.0, -0.6165, -0.7874, 0.0, -0.6165, -0.7874, 0.0, -0.6165, -0.7874, 0.0, -0.6165])] * 3)])

# ---- objects
ob_floating_rock1 = bpy.data.objects.new('Floating Rock1', me_plane_002)

# ---- transforms, parenting, visibility, modifiers, constraints
ob_floating_rock1.location = (-45.71, -9.817, -9.661)
ob_floating_rock1.rotation_euler = (1.571, -0.0, 0.0)
ob_floating_rock1.lineart.crease_threshold = 0.0

# ---- collection membership
col_collection.objects.link(ob_floating_rock1)

# ---- scene / render settings (as saved in the file)
scene.frame_start = 1; scene.frame_end = 250; scene.frame_set(1)
scene.render.engine = 'BLENDER_EEVEE_NEXT'
scene.cycles.use_denoising = False
scene.cycles.samples = 128
scene.cycles.sampling_pattern = 'TABULATED_SOBOL'
scene.cycles.use_adaptive_sampling = False
scene.cycles.use_light_tree = False
scene.view_settings.view_transform = 'Filmic'
bpy.context.view_layer.update()

# ---- added for rendering (the .blend has no active camera and no usable light): camera, sun
cam_auto = bpy.data.cameras.new('AutoCamera')
cam_auto.lens = 50.0
cam_auto.sensor_width = 36.0
cam_auto.clip_end = 1000.0
ob_auto_camera = bpy.data.objects.new('AutoCamera', cam_auto)
scene.collection.objects.link(ob_auto_camera)
ob_auto_camera.location = (15.5477, -21.431, 15.3484)
ob_auto_camera.rotation_euler = (1.09748, -7.21219e-08, 0.694738)
scene.camera = ob_auto_camera
light_auto_sun = bpy.data.lights.new('AutoSun', 'SUN')
light_auto_sun.energy = 3.0
light_auto_sun.angle = 0.0523599
ob_auto_sun = bpy.data.objects.new('AutoSun', light_auto_sun)
scene.collection.objects.link(ob_auto_sun)
ob_auto_sun.rotation_euler = (0.872665, 0.174533, 0.523599)
bpy.context.view_layer.update()
